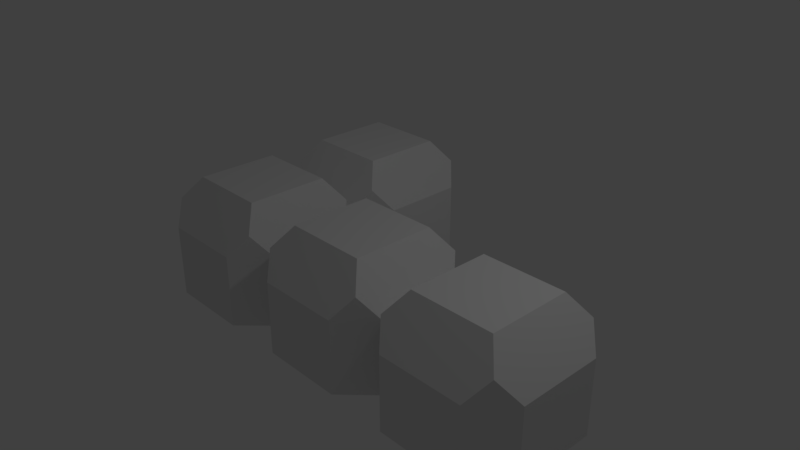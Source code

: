 # Source: TetrominoJ.blend  (saved by Blender 2.79.0; exported with 4.5.12 LTS)
import bpy
from mathutils import Matrix  # noqa: F401  (used for matrix-valued properties, if any)

bpy.ops.wm.read_factory_settings(use_empty=True)
scene = bpy.context.scene
scene.name = 'Scene'

# ---- collections
col_collection_1 = bpy.data.collections.new('Collection 1'); scene.collection.children.link(col_collection_1)

# ---- materials (node trees are filled in below, after node groups)
mat_material = bpy.data.materials.new('Material')
mat_material.alpha_threshold = 0.0
mat_material.use_transparent_shadow = False
mat_material.roughness = 0.5
mat_material.line_color = (0.0, 0.0, 0.0, 1.0)

# ---- material node trees

# ---- world
world_world = bpy.data.worlds.new('World'); scene.world = world_world
world_world.color = (0.05088, 0.05088, 0.05088)
world_world.use_sun_shadow = False
world_world.sun_shadow_jitter_overblur = 0.0
world_world.cycles.sampling_method = 'MANUAL'

# ---- cameras
cam_camera = bpy.data.cameras.new('Camera')
cam_camera.clip_end = 100.0
cam_camera.lens = 35.0
cam_camera.sensor_width = 32.0
cam_camera.sensor_height = 18.0
cam_camera.ortho_scale = 7.314
cam_camera.dof.focus_distance = 0.0
cam_camera.dof.aperture_fstop = 128.0

# ---- lights
light_lamp = bpy.data.lights.new('Lamp', 'POINT')
light_lamp.transmission_factor = 0.0
light_lamp.cutoff_distance = 30.0
light_lamp.energy = 100.0
light_lamp.shadow_buffer_clip_start = 1.001
light_lamp.shadow_soft_size = 0.1
light_lamp.shadow_maximum_resolution = 0.006
light_lamp.use_absolute_resolution = True

# ---- meshes
me_cube = bpy.data.meshes.new('Cube')
me_cube.from_pydata([(1.03, 0.04545, 0.7417), (1.03, -1.075, 0.7417), (-0.09077, -1.075, 0.7417), (-0.09077, 0.04545, 0.7417), (1.041, 0.485, -0.8625), (1.47, 0.05604, -0.8625), (1.47, -1.086, -0.8625), (1.041, -1.515, -0.8625), (-0.1014, -1.515, -0.8625), (-0.5303, -1.086, -0.8625), (-0.1014, 0.485, -0.8625), (1.041, 0.485, 0.1375), (1.252, 0.2675, 0.4365), (1.041, -1.515, 0.1375), (1.47, -1.086, 0.1375), (1.252, -1.297, 0.4365), (-0.5303, -1.086, 0.1375), (-0.1014, -1.515, 0.1375), (-0.3128, -1.297, 0.4365), (-0.1014, 0.485, 0.1375), (-0.3128, 0.2675, 0.4365), (3.032, 0.01778, 0.7417), (3.032, -1.103, 0.7417), (1.911, -1.103, 0.7417), (1.911, 0.01778, 0.7417), (3.042, 0.4574, -0.8625), (3.471, 0.02837, -0.8625), (3.471, -1.114, -0.8625), (3.042, -1.543, -0.8625), (1.9, -1.543, -0.8625), (1.9, 0.4574, -0.8625), (3.471, 0.02837, 0.1375), (3.042, 0.4574, 0.1375), (3.254, 0.2398, 0.4365), (3.042, -1.543, 0.1375), (3.471, -1.114, 0.1375), (3.254, -1.325, 0.4365), (1.9, -1.543, 0.1375), (1.689, -1.325, 0.4365), (1.9, 0.4574, 0.1375), (1.471, 0.02837, 0.1375), (1.689, 0.2398, 0.4365), (-0.9622, 0.03623, 0.7417), (-0.9622, -1.085, 0.7417), (-2.083, -1.085, 0.7417), (-2.083, 0.03623, 0.7417), (-0.5227, 0.04682, -0.8625), (-0.9517, -1.524, -0.8625), (-2.094, -1.524, -0.8625), (-2.523, -1.095, -0.8625), (-2.523, 0.04682, -0.8625), (-2.094, 0.4758, -0.8625), (-0.5227, 0.04682, 0.1375), (-0.9517, 0.4758, 0.1375), (-0.7402, 0.2583, 0.4365), (-0.9517, -1.524, 0.1375), (-0.7402, -1.307, 0.4365), (-2.523, -1.095, 0.1375), (-2.094, -1.524, 0.1375), (-2.305, -1.307, 0.4365), (-2.094, 0.4758, 0.1375), (-2.523, 0.04682, 0.1375), (-2.305, 0.2583, 0.4365), (-0.953, 2.047, 0.7417), (-0.953, 0.9262, 0.7417), (-2.074, 0.9262, 0.7417), (-2.074, 2.047, 0.7417), (-0.9424, 2.487, -0.8625), (-0.5134, 2.058, -0.8625), (-0.5134, 0.9156, -0.8625), (-0.9424, 0.4866, -0.8625), (-2.513, 0.9156, -0.8625), (-2.513, 2.058, -0.8625), (-2.084, 2.487, -0.8625), (-0.5134, 2.058, 0.1375), (-0.9424, 2.487, 0.1375), (-0.731, 2.269, 0.4365), (-0.5134, 0.9156, 0.1375), (-0.731, 0.7041, 0.4365), (-2.513, 0.9156, 0.1375), (-2.296, 0.7041, 0.4365), (-2.084, 2.487, 0.1375), (-2.513, 2.058, 0.1375), (-2.296, 2.269, 0.4365)], [], [(11, 4, 10, 19), (0, 3, 2, 1), (13, 15, 1, 2, 18, 17), (16, 18, 2, 3, 20, 52), (7, 13, 17, 8), (40, 12, 0, 1, 15, 14), (0, 12, 11, 19, 20, 3), (4, 5, 6, 7, 8, 9, 46, 10), (40, 11, 12), (13, 14, 15), (16, 17, 18), (19, 52, 20), (4, 11, 40, 5), (6, 14, 13, 7), (8, 17, 16, 9), (46, 52, 19, 10), (32, 25, 30, 39), (21, 24, 23, 22), (34, 36, 22, 23, 38, 37), (14, 38, 23, 24, 41, 40), (28, 34, 37, 29), (31, 33, 21, 22, 36, 35), (21, 33, 32, 39, 41, 24), (25, 26, 27, 28, 29, 6, 5, 30), (31, 32, 33), (34, 35, 36), (14, 37, 38), (39, 40, 41), (25, 32, 31, 26), (27, 35, 34, 28), (29, 37, 14, 6), (5, 40, 39, 30), (26, 31, 35, 27), (42, 45, 44, 43), (55, 56, 43, 44, 59, 58), (57, 59, 44, 45, 62, 61), (47, 55, 58, 48), (52, 54, 42, 43, 56, 16), (42, 54, 53, 60, 62, 45), (49, 57, 61, 50), (70, 46, 9, 47, 48, 49, 50, 51), (52, 53, 54), (55, 16, 56), (57, 58, 59), (60, 61, 62), (70, 53, 52, 46), (9, 16, 55, 47), (48, 58, 57, 49), (50, 61, 60, 51), (75, 67, 73, 81), (63, 66, 65, 64), (53, 78, 64, 65, 80, 60), (79, 80, 65, 66, 83, 82), (74, 76, 63, 64, 78, 77), (63, 76, 75, 81, 83, 66), (71, 79, 82, 72), (67, 68, 69, 70, 51, 71, 72, 73), (74, 75, 76), (53, 77, 78), (79, 60, 80), (81, 82, 83), (67, 75, 74, 68), (69, 77, 53, 70), (51, 60, 79, 71), (72, 82, 81, 73), (68, 74, 77, 69)])
me_cube.materials.append(mat_material)
me_cube.use_remesh_preserve_volume = False
me_cube.use_remesh_preserve_attributes = False
me_cube.use_mirror_vertex_groups = False
me_cube.update()

# ---- objects
ob_cube = bpy.data.objects.new('Cube', me_cube)
ob_lamp = bpy.data.objects.new('Lamp', light_lamp)
ob_camera = bpy.data.objects.new('Camera', cam_camera)

# ---- transforms, parenting, visibility, modifiers, constraints
ob_cube.location = (0.0, 0.0, 0.0)
ob_cube.lock_rotations_4d = False
ob_cube.empty_display_type = 'ARROWS'
ob_cube.lineart.crease_threshold = 0.0
ob_lamp.location = (4.076, 1.005, 5.904)
ob_lamp.rotation_euler = (0.6503, 0.05522, 1.866)
ob_lamp.lock_rotations_4d = False
ob_lamp.empty_display_type = 'ARROWS'
ob_lamp.color = (0.0, 0.0, 0.0, 0.0)
ob_lamp.lineart.crease_threshold = 0.0
ob_camera.location = (7.481, -6.508, 5.344)
ob_camera.rotation_euler = (1.109, 0.0, 0.8149)
ob_camera.lock_rotations_4d = False
ob_camera.empty_display_type = 'ARROWS'
ob_camera.color = (0.0, 0.0, 0.0, 0.0)
ob_camera.display_type = 'WIRE'
ob_camera.lineart.crease_threshold = 0.0

# ---- collection membership
col_collection_1.objects.link(ob_cube)
col_collection_1.objects.link(ob_lamp)
col_collection_1.objects.link(ob_camera)

# ---- scene / render settings (as saved in the file)
scene.camera = ob_camera
scene.frame_start = 1; scene.frame_end = 250; scene.frame_set(1)
scene.render.engine = 'BLENDER_EEVEE_NEXT'
scene.render.resolution_percentage = 50
scene.render.dither_intensity = 0.0
scene.cycles.use_denoising = False
scene.cycles.samples = 128
scene.cycles.sampling_pattern = 'TABULATED_SOBOL'
scene.cycles.use_adaptive_sampling = False
scene.cycles.use_light_tree = False
scene.cycles.blur_glossy = 0.0
scene.cycles.sample_clamp_indirect = 0.0
scene.view_settings.view_transform = 'Standard'
bpy.context.view_layer.update()
